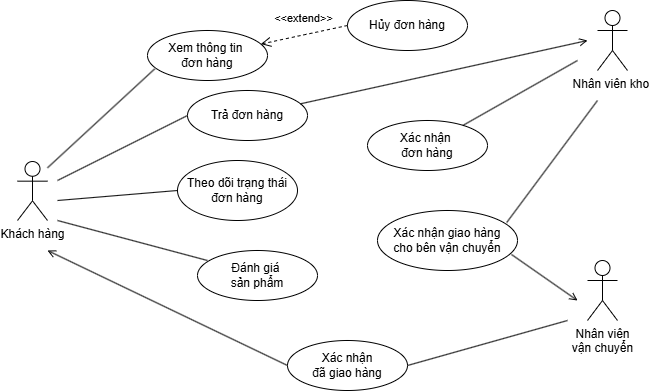

The diagram above was exported from draw.io. Its source (the exported page's mxGraphModel, read from the mxfile embedded in the PNG):
<mxGraphModel dx="1050" dy="522" grid="1" gridSize="10" guides="0" tooltips="1" connect="1" arrows="0" fold="1" page="1" pageScale="1" pageWidth="827" pageHeight="1169" math="0" shadow="0">
  <root>
    <mxCell id="0" />
    <mxCell id="1" parent="0" />
    <mxCell id="rAFshD3gOm1nTmpTBeX5-1" value="Khách hàng" style="shape=umlActor;verticalLabelPosition=bottom;verticalAlign=top;html=1;outlineConnect=0;" vertex="1" parent="1">
      <mxGeometry x="60" y="181" width="30" height="59" as="geometry" />
    </mxCell>
    <mxCell id="rAFshD3gOm1nTmpTBeX5-2" value="Nhân viên kho&amp;nbsp;" style="shape=umlActor;verticalLabelPosition=bottom;verticalAlign=top;html=1;outlineConnect=0;" vertex="1" parent="1">
      <mxGeometry x="640" y="30" width="30" height="60" as="geometry" />
    </mxCell>
    <mxCell id="rAFshD3gOm1nTmpTBeX5-3" value="Nhân viên&lt;div&gt;vận chuyển&lt;/div&gt;" style="shape=umlActor;verticalLabelPosition=bottom;verticalAlign=top;html=1;outlineConnect=0;" vertex="1" parent="1">
      <mxGeometry x="630" y="280" width="30" height="60" as="geometry" />
    </mxCell>
    <mxCell id="rAFshD3gOm1nTmpTBeX5-9" value="Theo dõi trạng thái&lt;div&gt;đơn hàng&lt;/div&gt;" style="ellipse;whiteSpace=wrap;html=1;" vertex="1" parent="1">
      <mxGeometry x="220" y="180" width="120" height="60" as="geometry" />
    </mxCell>
    <mxCell id="rAFshD3gOm1nTmpTBeX5-11" value="Xác nhận&amp;nbsp;&lt;div&gt;đơn hàng&lt;/div&gt;" style="ellipse;whiteSpace=wrap;html=1;" vertex="1" parent="1">
      <mxGeometry x="410" y="140" width="120" height="50" as="geometry" />
    </mxCell>
    <mxCell id="rAFshD3gOm1nTmpTBeX5-12" value="Xác nhận giao hàng&lt;div&gt;cho bên vận chuyển&lt;/div&gt;" style="ellipse;whiteSpace=wrap;html=1;" vertex="1" parent="1">
      <mxGeometry x="420" y="230" width="140" height="60" as="geometry" />
    </mxCell>
    <mxCell id="rAFshD3gOm1nTmpTBeX5-13" value="Xác nhận&lt;div&gt;đã giao hàng&lt;/div&gt;" style="ellipse;whiteSpace=wrap;html=1;" vertex="1" parent="1">
      <mxGeometry x="330" y="360" width="120" height="50" as="geometry" />
    </mxCell>
    <mxCell id="rAFshD3gOm1nTmpTBeX5-15" value="Trả đơn hàng" style="ellipse;whiteSpace=wrap;html=1;" vertex="1" parent="1">
      <mxGeometry x="230" y="110" width="120" height="50" as="geometry" />
    </mxCell>
    <mxCell id="rAFshD3gOm1nTmpTBeX5-16" value="Xem thông tin&amp;nbsp;&lt;div&gt;đơn hàng&lt;/div&gt;" style="ellipse;whiteSpace=wrap;html=1;" vertex="1" parent="1">
      <mxGeometry x="190" y="50" width="120" height="50" as="geometry" />
    </mxCell>
    <mxCell id="rAFshD3gOm1nTmpTBeX5-17" value="Đánh giá&amp;nbsp;&lt;div&gt;sản phẩm&lt;/div&gt;" style="ellipse;whiteSpace=wrap;html=1;" vertex="1" parent="1">
      <mxGeometry x="240" y="270" width="120" height="50" as="geometry" />
    </mxCell>
    <mxCell id="rAFshD3gOm1nTmpTBeX5-22" value="" style="endArrow=none;html=1;rounded=0;entryX=0.06;entryY=0.768;entryDx=0;entryDy=0;entryPerimeter=0;" edge="1" parent="1" target="rAFshD3gOm1nTmpTBeX5-16">
      <mxGeometry width="50" height="50" relative="1" as="geometry">
        <mxPoint x="90" y="187.32" as="sourcePoint" />
        <mxPoint x="197.57359312880703" y="69.99766952966382" as="targetPoint" />
      </mxGeometry>
    </mxCell>
    <mxCell id="rAFshD3gOm1nTmpTBeX5-26" value="" style="endArrow=none;html=1;rounded=0;entryX=0;entryY=0.5;entryDx=0;entryDy=0;" edge="1" parent="1" target="rAFshD3gOm1nTmpTBeX5-9">
      <mxGeometry width="50" height="50" relative="1" as="geometry">
        <mxPoint x="100" y="220" as="sourcePoint" />
        <mxPoint x="150" y="170" as="targetPoint" />
      </mxGeometry>
    </mxCell>
    <mxCell id="rAFshD3gOm1nTmpTBeX5-27" value="" style="endArrow=none;html=1;rounded=0;entryX=0.083;entryY=0.2;entryDx=0;entryDy=0;entryPerimeter=0;" edge="1" parent="1" target="rAFshD3gOm1nTmpTBeX5-17">
      <mxGeometry width="50" height="50" relative="1" as="geometry">
        <mxPoint x="100" y="240" as="sourcePoint" />
        <mxPoint x="258" y="153" as="targetPoint" />
      </mxGeometry>
    </mxCell>
    <mxCell id="rAFshD3gOm1nTmpTBeX5-29" value="" style="endArrow=open;html=1;rounded=0;endFill=0;" edge="1" parent="1" source="rAFshD3gOm1nTmpTBeX5-15">
      <mxGeometry width="50" height="50" relative="1" as="geometry">
        <mxPoint x="330" y="120" as="sourcePoint" />
        <mxPoint x="630" y="60" as="targetPoint" />
      </mxGeometry>
    </mxCell>
    <mxCell id="rAFshD3gOm1nTmpTBeX5-30" value="" style="endArrow=none;html=1;rounded=0;" edge="1" parent="1" source="rAFshD3gOm1nTmpTBeX5-11">
      <mxGeometry width="50" height="50" relative="1" as="geometry">
        <mxPoint x="519.9964068711929" y="147.32233047033628" as="sourcePoint" />
        <mxPoint x="620" y="80" as="targetPoint" />
      </mxGeometry>
    </mxCell>
    <mxCell id="rAFshD3gOm1nTmpTBeX5-32" value="" style="endArrow=none;html=1;rounded=0;exitX=0.923;exitY=0.2;exitDx=0;exitDy=0;exitPerimeter=0;" edge="1" parent="1" source="rAFshD3gOm1nTmpTBeX5-12">
      <mxGeometry width="50" height="50" relative="1" as="geometry">
        <mxPoint x="570" y="219" as="sourcePoint" />
        <mxPoint x="640" y="120" as="targetPoint" />
      </mxGeometry>
    </mxCell>
    <mxCell id="rAFshD3gOm1nTmpTBeX5-33" value="" style="endArrow=open;html=1;rounded=0;endFill=0;exitX=0.957;exitY=0.733;exitDx=0;exitDy=0;exitPerimeter=0;" edge="1" parent="1" source="rAFshD3gOm1nTmpTBeX5-12">
      <mxGeometry width="50" height="50" relative="1" as="geometry">
        <mxPoint x="560" y="290" as="sourcePoint" />
        <mxPoint x="620" y="320" as="targetPoint" />
      </mxGeometry>
    </mxCell>
    <mxCell id="rAFshD3gOm1nTmpTBeX5-34" value="" style="endArrow=none;html=1;rounded=0;exitX=1;exitY=0.5;exitDx=0;exitDy=0;" edge="1" parent="1" source="rAFshD3gOm1nTmpTBeX5-13">
      <mxGeometry width="50" height="50" relative="1" as="geometry">
        <mxPoint x="460" y="380" as="sourcePoint" />
        <mxPoint x="610" y="340" as="targetPoint" />
      </mxGeometry>
    </mxCell>
    <mxCell id="rAFshD3gOm1nTmpTBeX5-35" value="" style="endArrow=open;html=1;rounded=0;endFill=0;exitX=0;exitY=0.5;exitDx=0;exitDy=0;" edge="1" parent="1" source="rAFshD3gOm1nTmpTBeX5-13">
      <mxGeometry width="50" height="50" relative="1" as="geometry">
        <mxPoint x="90" y="370" as="sourcePoint" />
        <mxPoint x="90" y="270" as="targetPoint" />
      </mxGeometry>
    </mxCell>
    <mxCell id="rAFshD3gOm1nTmpTBeX5-36" value="Hủy đơn hàng" style="ellipse;whiteSpace=wrap;html=1;" vertex="1" parent="1">
      <mxGeometry x="390" y="20" width="120" height="50" as="geometry" />
    </mxCell>
    <mxCell id="rAFshD3gOm1nTmpTBeX5-38" value="&amp;lt;&amp;lt;extend&amp;gt;&amp;gt;" style="html=1;verticalAlign=bottom;endArrow=open;dashed=1;endSize=8;curved=0;rounded=0;exitX=0;exitY=0.5;exitDx=0;exitDy=0;" edge="1" parent="1" source="rAFshD3gOm1nTmpTBeX5-36" target="rAFshD3gOm1nTmpTBeX5-16">
      <mxGeometry y="-7" relative="1" as="geometry">
        <mxPoint x="330" y="20" as="sourcePoint" />
        <mxPoint x="250" y="20" as="targetPoint" />
        <mxPoint as="offset" />
      </mxGeometry>
    </mxCell>
    <mxCell id="rAFshD3gOm1nTmpTBeX5-41" value="" style="endArrow=none;html=1;rounded=0;entryX=0;entryY=0.5;entryDx=0;entryDy=0;" edge="1" parent="1" target="rAFshD3gOm1nTmpTBeX5-15">
      <mxGeometry width="50" height="50" relative="1" as="geometry">
        <mxPoint x="100" y="200" as="sourcePoint" />
        <mxPoint x="160" y="150" as="targetPoint" />
      </mxGeometry>
    </mxCell>
  </root>
</mxGraphModel>